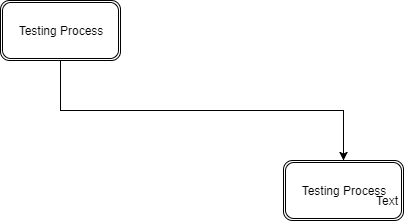

The diagram above was exported from draw.io. Its source (the exported page's mxGraphModel, read from the mxfile embedded in the PNG):
<mxGraphModel dx="1042" dy="554" grid="1" gridSize="10" guides="1" tooltips="1" connect="1" arrows="1" fold="1" page="1" pageScale="1" pageWidth="826" pageHeight="1169" background="#ffffff" math="0" shadow="0">
  <root>
    <mxCell id="0" />
    <mxCell id="1" parent="0" />
    <mxCell id="5" style="edgeStyle=orthogonalEdgeStyle;rounded=0;html=1;exitX=0.5;exitY=1;jettySize=auto;orthogonalLoop=1;" edge="1" parent="1" source="2" target="3">
      <mxGeometry relative="1" as="geometry" />
    </mxCell>
    <mxCell id="2" value="Testing Process" style="shape=ext;double=1;rounded=1;whiteSpace=wrap;html=1;" vertex="1" parent="1">
      <mxGeometry x="10" y="10" width="120" height="60" as="geometry" />
    </mxCell>
    <mxCell id="3" value="Testing Process" style="shape=ext;double=1;rounded=1;whiteSpace=wrap;html=1;" vertex="1" parent="1">
      <mxGeometry x="293" y="170" width="120" height="60" as="geometry" />
    </mxCell>
    <mxCell id="4" value="Text" style="text;html=1;resizable=0;points=[];autosize=1;align=left;verticalAlign=top;spacingTop=-4;" vertex="1" parent="1">
      <mxGeometry x="384" y="201" width="40" height="20" as="geometry" />
    </mxCell>
  </root>
</mxGraphModel>